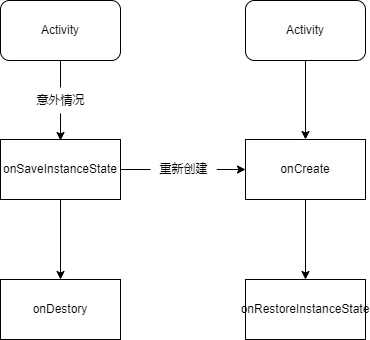

The diagram above was exported from draw.io. Its source (the exported page's mxGraphModel, read from the mxfile embedded in the PNG):
<mxGraphModel dx="460" dy="744" grid="0" gridSize="10" guides="1" tooltips="1" connect="1" arrows="1" fold="1" page="1" pageScale="1" pageWidth="827" pageHeight="1169" math="0" shadow="0">
  <root>
    <mxCell id="0" />
    <mxCell id="1" parent="0" />
    <mxCell id="Q6ztijsbZbNp7cAl_ajm-3" value="" style="edgeStyle=orthogonalEdgeStyle;rounded=0;orthogonalLoop=1;jettySize=auto;html=1;" edge="1" parent="1" source="Q6ztijsbZbNp7cAl_ajm-1">
      <mxGeometry relative="1" as="geometry">
        <mxPoint x="241" y="493" as="targetPoint" />
      </mxGeometry>
    </mxCell>
    <mxCell id="Q6ztijsbZbNp7cAl_ajm-1" value="Activity" style="rounded=1;whiteSpace=wrap;html=1;" vertex="1" parent="1">
      <mxGeometry x="181" y="353" width="120" height="60" as="geometry" />
    </mxCell>
    <mxCell id="Q6ztijsbZbNp7cAl_ajm-6" value="" style="edgeStyle=orthogonalEdgeStyle;rounded=0;orthogonalLoop=1;jettySize=auto;html=1;" edge="1" parent="1" source="Q6ztijsbZbNp7cAl_ajm-4" target="Q6ztijsbZbNp7cAl_ajm-5">
      <mxGeometry relative="1" as="geometry" />
    </mxCell>
    <mxCell id="Q6ztijsbZbNp7cAl_ajm-9" value="" style="edgeStyle=orthogonalEdgeStyle;rounded=0;orthogonalLoop=1;jettySize=auto;html=1;startArrow=none;" edge="1" parent="1" source="Q6ztijsbZbNp7cAl_ajm-10" target="Q6ztijsbZbNp7cAl_ajm-8">
      <mxGeometry relative="1" as="geometry" />
    </mxCell>
    <mxCell id="Q6ztijsbZbNp7cAl_ajm-4" value="onSaveInstanceState" style="rounded=0;whiteSpace=wrap;html=1;" vertex="1" parent="1">
      <mxGeometry x="181" y="492" width="120" height="60" as="geometry" />
    </mxCell>
    <mxCell id="Q6ztijsbZbNp7cAl_ajm-5" value="onDestory" style="whiteSpace=wrap;html=1;rounded=0;" vertex="1" parent="1">
      <mxGeometry x="181" y="632" width="120" height="60" as="geometry" />
    </mxCell>
    <mxCell id="Q6ztijsbZbNp7cAl_ajm-7" value="意外情况" style="text;html=1;align=center;verticalAlign=middle;resizable=0;points=[];autosize=1;strokeColor=none;fillColor=default;shadow=0;" vertex="1" parent="1">
      <mxGeometry x="208" y="440" width="66" height="26" as="geometry" />
    </mxCell>
    <mxCell id="Q6ztijsbZbNp7cAl_ajm-16" value="" style="edgeStyle=orthogonalEdgeStyle;rounded=0;orthogonalLoop=1;jettySize=auto;html=1;" edge="1" parent="1" source="Q6ztijsbZbNp7cAl_ajm-8" target="Q6ztijsbZbNp7cAl_ajm-15">
      <mxGeometry relative="1" as="geometry" />
    </mxCell>
    <mxCell id="Q6ztijsbZbNp7cAl_ajm-8" value="onCreate" style="whiteSpace=wrap;html=1;rounded=0;" vertex="1" parent="1">
      <mxGeometry x="426" y="492" width="120" height="60" as="geometry" />
    </mxCell>
    <mxCell id="Q6ztijsbZbNp7cAl_ajm-10" value="重新创建" style="text;html=1;align=center;verticalAlign=middle;resizable=0;points=[];autosize=1;strokeColor=none;fillColor=default;shadow=0;" vertex="1" parent="1">
      <mxGeometry x="331" y="509" width="66" height="26" as="geometry" />
    </mxCell>
    <mxCell id="Q6ztijsbZbNp7cAl_ajm-14" value="" style="edgeStyle=orthogonalEdgeStyle;rounded=0;orthogonalLoop=1;jettySize=auto;html=1;endArrow=none;" edge="1" parent="1" source="Q6ztijsbZbNp7cAl_ajm-4" target="Q6ztijsbZbNp7cAl_ajm-10">
      <mxGeometry relative="1" as="geometry">
        <mxPoint x="301" y="522" as="sourcePoint" />
        <mxPoint x="426" y="522" as="targetPoint" />
      </mxGeometry>
    </mxCell>
    <mxCell id="Q6ztijsbZbNp7cAl_ajm-15" value="onRestoreInstanceState" style="whiteSpace=wrap;html=1;rounded=0;" vertex="1" parent="1">
      <mxGeometry x="426" y="632" width="120" height="60" as="geometry" />
    </mxCell>
    <mxCell id="Q6ztijsbZbNp7cAl_ajm-20" style="edgeStyle=orthogonalEdgeStyle;rounded=0;orthogonalLoop=1;jettySize=auto;html=1;exitX=0.5;exitY=1;exitDx=0;exitDy=0;entryX=0.5;entryY=0;entryDx=0;entryDy=0;" edge="1" parent="1" source="Q6ztijsbZbNp7cAl_ajm-19" target="Q6ztijsbZbNp7cAl_ajm-8">
      <mxGeometry relative="1" as="geometry" />
    </mxCell>
    <mxCell id="Q6ztijsbZbNp7cAl_ajm-19" value="Activity" style="rounded=1;whiteSpace=wrap;html=1;" vertex="1" parent="1">
      <mxGeometry x="426" y="353" width="120" height="60" as="geometry" />
    </mxCell>
  </root>
</mxGraphModel>